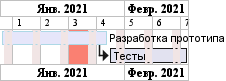

The diagram above was rendered by PlantUML. Its source (embedded in the PNG):
@startgantt
language ru
printscale weekly
saturday are closed
sunday are closed

Project starts the 1st of january 2021
[Разработка прототипа] as [TASK1] lasts 19 days
[TASK1] is colored in Lavender/LightBlue
[Тесты] lasts 14 days
[TASK1]->[Тесты]

2021-01-18 to 2021-01-22 are named [Приёмка]
2021-01-18 to 2021-01-22 are colored in salmon 
@endgantt